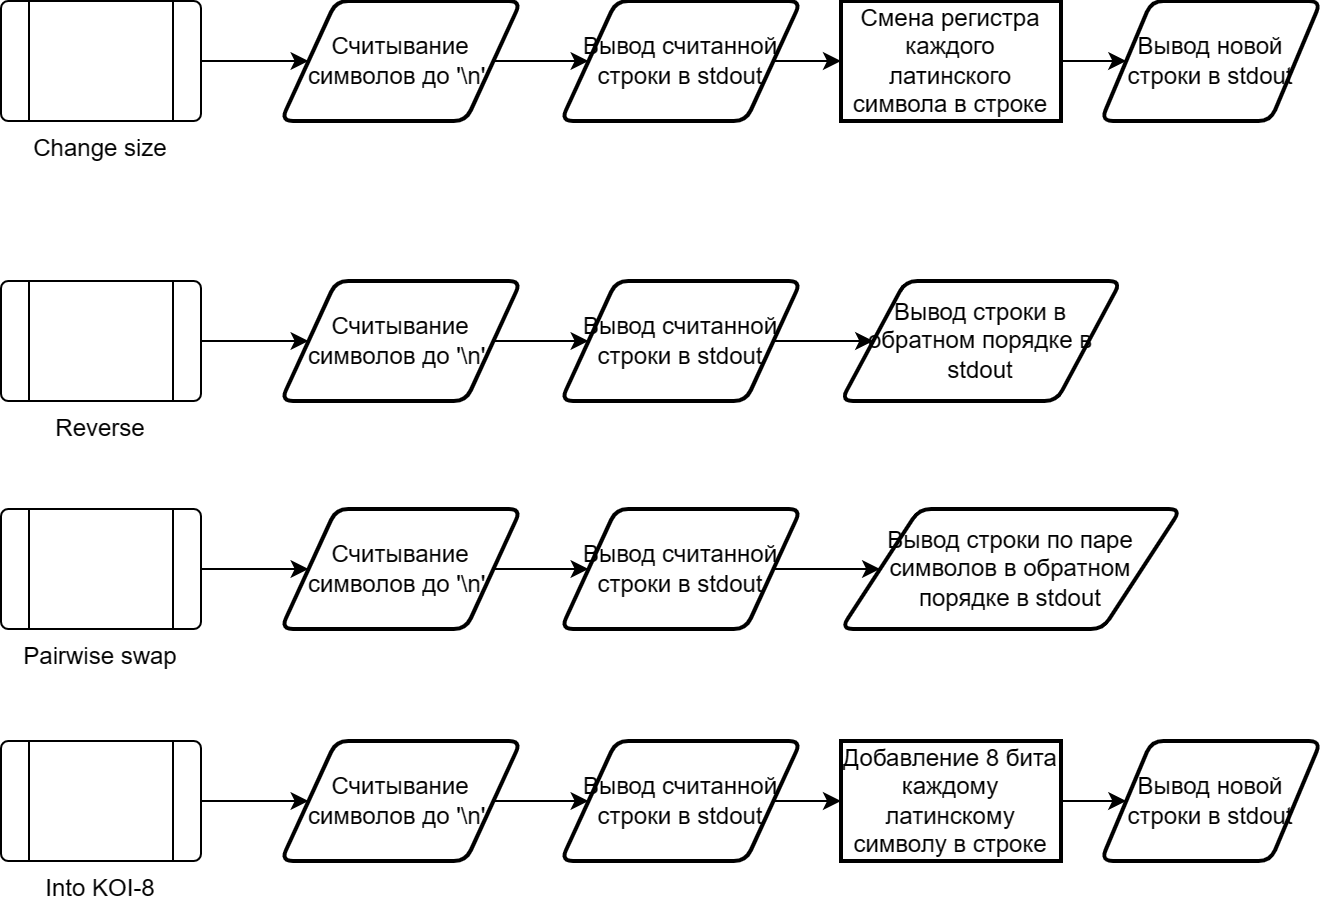

The diagram above was exported from draw.io. Its source (the exported page's mxGraphModel, read from the mxfile embedded in the PNG):
<mxGraphModel dx="712" dy="1012" grid="1" gridSize="10" guides="1" tooltips="1" connect="1" arrows="1" fold="1" page="1" pageScale="1" pageWidth="827" pageHeight="1169" math="0" shadow="0">
  <root>
    <mxCell id="WIyWlLk6GJQsqaUBKTNV-0" />
    <mxCell id="WIyWlLk6GJQsqaUBKTNV-1" parent="WIyWlLk6GJQsqaUBKTNV-0" />
    <mxCell id="oG-1PQCo4oJ87L0J6_60-7" style="edgeStyle=orthogonalEdgeStyle;rounded=0;orthogonalLoop=1;jettySize=auto;html=1;entryX=0;entryY=0.5;entryDx=0;entryDy=0;" edge="1" parent="WIyWlLk6GJQsqaUBKTNV-1" source="oG-1PQCo4oJ87L0J6_60-0" target="oG-1PQCo4oJ87L0J6_60-2">
      <mxGeometry relative="1" as="geometry" />
    </mxCell>
    <mxCell id="oG-1PQCo4oJ87L0J6_60-0" value="Change size" style="verticalLabelPosition=bottom;verticalAlign=top;html=1;shape=process;whiteSpace=wrap;rounded=1;size=0.14;arcSize=6;" vertex="1" parent="WIyWlLk6GJQsqaUBKTNV-1">
      <mxGeometry x="140" y="330" width="100" height="60" as="geometry" />
    </mxCell>
    <mxCell id="oG-1PQCo4oJ87L0J6_60-8" style="edgeStyle=orthogonalEdgeStyle;rounded=0;orthogonalLoop=1;jettySize=auto;html=1;entryX=0;entryY=0.5;entryDx=0;entryDy=0;" edge="1" parent="WIyWlLk6GJQsqaUBKTNV-1" source="oG-1PQCo4oJ87L0J6_60-2" target="oG-1PQCo4oJ87L0J6_60-4">
      <mxGeometry relative="1" as="geometry" />
    </mxCell>
    <mxCell id="oG-1PQCo4oJ87L0J6_60-2" value="Считывание символов до '\n'&amp;nbsp;" style="shape=parallelogram;html=1;strokeWidth=2;perimeter=parallelogramPerimeter;whiteSpace=wrap;rounded=1;arcSize=12;size=0.23;" vertex="1" parent="WIyWlLk6GJQsqaUBKTNV-1">
      <mxGeometry x="280" y="330" width="120" height="60" as="geometry" />
    </mxCell>
    <mxCell id="oG-1PQCo4oJ87L0J6_60-10" style="edgeStyle=orthogonalEdgeStyle;rounded=0;orthogonalLoop=1;jettySize=auto;html=1;entryX=0;entryY=0.5;entryDx=0;entryDy=0;" edge="1" parent="WIyWlLk6GJQsqaUBKTNV-1" source="oG-1PQCo4oJ87L0J6_60-3" target="oG-1PQCo4oJ87L0J6_60-6">
      <mxGeometry relative="1" as="geometry" />
    </mxCell>
    <mxCell id="oG-1PQCo4oJ87L0J6_60-3" value="Смена регистра каждого латинского символа в строке" style="rounded=0;whiteSpace=wrap;html=1;absoluteArcSize=1;arcSize=14;strokeWidth=2;" vertex="1" parent="WIyWlLk6GJQsqaUBKTNV-1">
      <mxGeometry x="560" y="330" width="110" height="60" as="geometry" />
    </mxCell>
    <mxCell id="oG-1PQCo4oJ87L0J6_60-9" style="edgeStyle=orthogonalEdgeStyle;rounded=0;orthogonalLoop=1;jettySize=auto;html=1;entryX=0;entryY=0.5;entryDx=0;entryDy=0;" edge="1" parent="WIyWlLk6GJQsqaUBKTNV-1" source="oG-1PQCo4oJ87L0J6_60-4" target="oG-1PQCo4oJ87L0J6_60-3">
      <mxGeometry relative="1" as="geometry" />
    </mxCell>
    <mxCell id="oG-1PQCo4oJ87L0J6_60-4" value="Вывод считанной строки в stdout" style="shape=parallelogram;html=1;strokeWidth=2;perimeter=parallelogramPerimeter;whiteSpace=wrap;rounded=1;arcSize=12;size=0.23;" vertex="1" parent="WIyWlLk6GJQsqaUBKTNV-1">
      <mxGeometry x="420" y="330" width="120" height="60" as="geometry" />
    </mxCell>
    <mxCell id="oG-1PQCo4oJ87L0J6_60-6" value="Вывод новой строки в stdout" style="shape=parallelogram;html=1;strokeWidth=2;perimeter=parallelogramPerimeter;whiteSpace=wrap;rounded=1;arcSize=12;size=0.23;" vertex="1" parent="WIyWlLk6GJQsqaUBKTNV-1">
      <mxGeometry x="690" y="330" width="110" height="60" as="geometry" />
    </mxCell>
    <mxCell id="oG-1PQCo4oJ87L0J6_60-11" style="edgeStyle=orthogonalEdgeStyle;rounded=0;orthogonalLoop=1;jettySize=auto;html=1;entryX=0;entryY=0.5;entryDx=0;entryDy=0;" edge="1" source="oG-1PQCo4oJ87L0J6_60-12" target="oG-1PQCo4oJ87L0J6_60-14" parent="WIyWlLk6GJQsqaUBKTNV-1">
      <mxGeometry relative="1" as="geometry" />
    </mxCell>
    <mxCell id="oG-1PQCo4oJ87L0J6_60-12" value="Reverse" style="verticalLabelPosition=bottom;verticalAlign=top;html=1;shape=process;whiteSpace=wrap;rounded=1;size=0.14;arcSize=6;" vertex="1" parent="WIyWlLk6GJQsqaUBKTNV-1">
      <mxGeometry x="140" y="470" width="100" height="60" as="geometry" />
    </mxCell>
    <mxCell id="oG-1PQCo4oJ87L0J6_60-13" style="edgeStyle=orthogonalEdgeStyle;rounded=0;orthogonalLoop=1;jettySize=auto;html=1;entryX=0;entryY=0.5;entryDx=0;entryDy=0;" edge="1" source="oG-1PQCo4oJ87L0J6_60-14" target="oG-1PQCo4oJ87L0J6_60-18" parent="WIyWlLk6GJQsqaUBKTNV-1">
      <mxGeometry relative="1" as="geometry" />
    </mxCell>
    <mxCell id="oG-1PQCo4oJ87L0J6_60-14" value="Считывание символов до '\n'&amp;nbsp;" style="shape=parallelogram;html=1;strokeWidth=2;perimeter=parallelogramPerimeter;whiteSpace=wrap;rounded=1;arcSize=12;size=0.23;" vertex="1" parent="WIyWlLk6GJQsqaUBKTNV-1">
      <mxGeometry x="280" y="470" width="120" height="60" as="geometry" />
    </mxCell>
    <mxCell id="oG-1PQCo4oJ87L0J6_60-20" style="edgeStyle=orthogonalEdgeStyle;rounded=0;orthogonalLoop=1;jettySize=auto;html=1;entryX=0;entryY=0.5;entryDx=0;entryDy=0;" edge="1" parent="WIyWlLk6GJQsqaUBKTNV-1" source="oG-1PQCo4oJ87L0J6_60-18" target="oG-1PQCo4oJ87L0J6_60-19">
      <mxGeometry relative="1" as="geometry" />
    </mxCell>
    <mxCell id="oG-1PQCo4oJ87L0J6_60-18" value="Вывод считанной строки в stdout" style="shape=parallelogram;html=1;strokeWidth=2;perimeter=parallelogramPerimeter;whiteSpace=wrap;rounded=1;arcSize=12;size=0.23;" vertex="1" parent="WIyWlLk6GJQsqaUBKTNV-1">
      <mxGeometry x="420" y="470" width="120" height="60" as="geometry" />
    </mxCell>
    <mxCell id="oG-1PQCo4oJ87L0J6_60-19" value="Вывод строки в обратном порядке в stdout" style="shape=parallelogram;html=1;strokeWidth=2;perimeter=parallelogramPerimeter;whiteSpace=wrap;rounded=1;arcSize=12;size=0.23;" vertex="1" parent="WIyWlLk6GJQsqaUBKTNV-1">
      <mxGeometry x="560" y="470" width="140" height="60" as="geometry" />
    </mxCell>
    <mxCell id="oG-1PQCo4oJ87L0J6_60-21" style="edgeStyle=orthogonalEdgeStyle;rounded=0;orthogonalLoop=1;jettySize=auto;html=1;entryX=0;entryY=0.5;entryDx=0;entryDy=0;" edge="1" source="oG-1PQCo4oJ87L0J6_60-22" target="oG-1PQCo4oJ87L0J6_60-24" parent="WIyWlLk6GJQsqaUBKTNV-1">
      <mxGeometry relative="1" as="geometry" />
    </mxCell>
    <mxCell id="oG-1PQCo4oJ87L0J6_60-22" value="Pairwise swap" style="verticalLabelPosition=bottom;verticalAlign=top;html=1;shape=process;whiteSpace=wrap;rounded=1;size=0.14;arcSize=6;" vertex="1" parent="WIyWlLk6GJQsqaUBKTNV-1">
      <mxGeometry x="140" y="584" width="100" height="60" as="geometry" />
    </mxCell>
    <mxCell id="oG-1PQCo4oJ87L0J6_60-23" style="edgeStyle=orthogonalEdgeStyle;rounded=0;orthogonalLoop=1;jettySize=auto;html=1;entryX=0;entryY=0.5;entryDx=0;entryDy=0;" edge="1" source="oG-1PQCo4oJ87L0J6_60-24" target="oG-1PQCo4oJ87L0J6_60-26" parent="WIyWlLk6GJQsqaUBKTNV-1">
      <mxGeometry relative="1" as="geometry" />
    </mxCell>
    <mxCell id="oG-1PQCo4oJ87L0J6_60-24" value="Считывание символов до '\n'&amp;nbsp;" style="shape=parallelogram;html=1;strokeWidth=2;perimeter=parallelogramPerimeter;whiteSpace=wrap;rounded=1;arcSize=12;size=0.23;" vertex="1" parent="WIyWlLk6GJQsqaUBKTNV-1">
      <mxGeometry x="280" y="584" width="120" height="60" as="geometry" />
    </mxCell>
    <mxCell id="oG-1PQCo4oJ87L0J6_60-25" style="edgeStyle=orthogonalEdgeStyle;rounded=0;orthogonalLoop=1;jettySize=auto;html=1;entryX=0;entryY=0.5;entryDx=0;entryDy=0;" edge="1" source="oG-1PQCo4oJ87L0J6_60-26" target="oG-1PQCo4oJ87L0J6_60-27" parent="WIyWlLk6GJQsqaUBKTNV-1">
      <mxGeometry relative="1" as="geometry" />
    </mxCell>
    <mxCell id="oG-1PQCo4oJ87L0J6_60-26" value="Вывод считанной строки в stdout" style="shape=parallelogram;html=1;strokeWidth=2;perimeter=parallelogramPerimeter;whiteSpace=wrap;rounded=1;arcSize=12;size=0.23;" vertex="1" parent="WIyWlLk6GJQsqaUBKTNV-1">
      <mxGeometry x="420" y="584" width="120" height="60" as="geometry" />
    </mxCell>
    <mxCell id="oG-1PQCo4oJ87L0J6_60-27" value="Вывод строки по паре символов в обратном порядке в stdout" style="shape=parallelogram;html=1;strokeWidth=2;perimeter=parallelogramPerimeter;whiteSpace=wrap;rounded=1;arcSize=12;size=0.23;" vertex="1" parent="WIyWlLk6GJQsqaUBKTNV-1">
      <mxGeometry x="560" y="584" width="170" height="60" as="geometry" />
    </mxCell>
    <mxCell id="oG-1PQCo4oJ87L0J6_60-28" style="edgeStyle=orthogonalEdgeStyle;rounded=0;orthogonalLoop=1;jettySize=auto;html=1;entryX=0;entryY=0.5;entryDx=0;entryDy=0;" edge="1" source="oG-1PQCo4oJ87L0J6_60-29" target="oG-1PQCo4oJ87L0J6_60-31" parent="WIyWlLk6GJQsqaUBKTNV-1">
      <mxGeometry relative="1" as="geometry" />
    </mxCell>
    <mxCell id="oG-1PQCo4oJ87L0J6_60-29" value="Into KOI-8" style="verticalLabelPosition=bottom;verticalAlign=top;html=1;shape=process;whiteSpace=wrap;rounded=1;size=0.14;arcSize=6;" vertex="1" parent="WIyWlLk6GJQsqaUBKTNV-1">
      <mxGeometry x="140" y="700" width="100" height="60" as="geometry" />
    </mxCell>
    <mxCell id="oG-1PQCo4oJ87L0J6_60-30" style="edgeStyle=orthogonalEdgeStyle;rounded=0;orthogonalLoop=1;jettySize=auto;html=1;entryX=0;entryY=0.5;entryDx=0;entryDy=0;" edge="1" source="oG-1PQCo4oJ87L0J6_60-31" target="oG-1PQCo4oJ87L0J6_60-33" parent="WIyWlLk6GJQsqaUBKTNV-1">
      <mxGeometry relative="1" as="geometry" />
    </mxCell>
    <mxCell id="oG-1PQCo4oJ87L0J6_60-31" value="Считывание символов до '\n'&amp;nbsp;" style="shape=parallelogram;html=1;strokeWidth=2;perimeter=parallelogramPerimeter;whiteSpace=wrap;rounded=1;arcSize=12;size=0.23;" vertex="1" parent="WIyWlLk6GJQsqaUBKTNV-1">
      <mxGeometry x="280" y="700" width="120" height="60" as="geometry" />
    </mxCell>
    <mxCell id="oG-1PQCo4oJ87L0J6_60-38" style="edgeStyle=orthogonalEdgeStyle;rounded=0;orthogonalLoop=1;jettySize=auto;html=1;entryX=0;entryY=0.5;entryDx=0;entryDy=0;" edge="1" parent="WIyWlLk6GJQsqaUBKTNV-1" source="oG-1PQCo4oJ87L0J6_60-33" target="oG-1PQCo4oJ87L0J6_60-36">
      <mxGeometry relative="1" as="geometry" />
    </mxCell>
    <mxCell id="oG-1PQCo4oJ87L0J6_60-33" value="Вывод считанной строки в stdout" style="shape=parallelogram;html=1;strokeWidth=2;perimeter=parallelogramPerimeter;whiteSpace=wrap;rounded=1;arcSize=12;size=0.23;" vertex="1" parent="WIyWlLk6GJQsqaUBKTNV-1">
      <mxGeometry x="420" y="700" width="120" height="60" as="geometry" />
    </mxCell>
    <mxCell id="oG-1PQCo4oJ87L0J6_60-35" style="edgeStyle=orthogonalEdgeStyle;rounded=0;orthogonalLoop=1;jettySize=auto;html=1;entryX=0;entryY=0.5;entryDx=0;entryDy=0;" edge="1" parent="WIyWlLk6GJQsqaUBKTNV-1" source="oG-1PQCo4oJ87L0J6_60-36" target="oG-1PQCo4oJ87L0J6_60-37">
      <mxGeometry relative="1" as="geometry" />
    </mxCell>
    <mxCell id="oG-1PQCo4oJ87L0J6_60-36" value="Добавление 8 бита каждому латинскому символу в строке" style="rounded=0;whiteSpace=wrap;html=1;absoluteArcSize=1;arcSize=14;strokeWidth=2;" vertex="1" parent="WIyWlLk6GJQsqaUBKTNV-1">
      <mxGeometry x="560" y="700" width="110" height="60" as="geometry" />
    </mxCell>
    <mxCell id="oG-1PQCo4oJ87L0J6_60-37" value="Вывод новой строки в stdout" style="shape=parallelogram;html=1;strokeWidth=2;perimeter=parallelogramPerimeter;whiteSpace=wrap;rounded=1;arcSize=12;size=0.23;" vertex="1" parent="WIyWlLk6GJQsqaUBKTNV-1">
      <mxGeometry x="690" y="700" width="110" height="60" as="geometry" />
    </mxCell>
  </root>
</mxGraphModel>